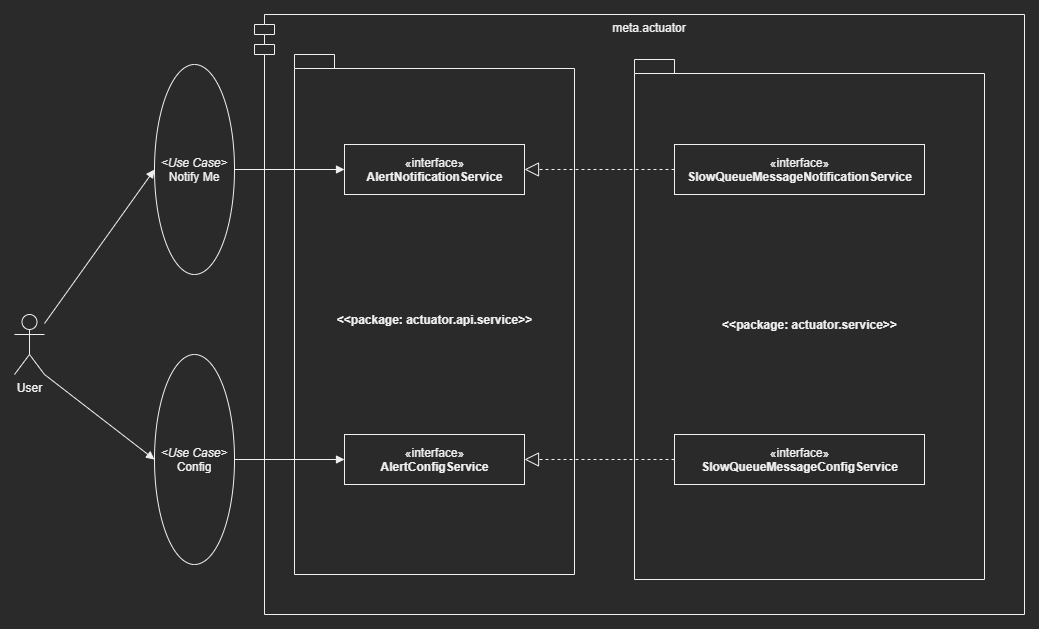

The diagram above was exported from draw.io. Its source (the exported page's mxGraphModel, read from the mxfile embedded in the PNG):
<mxGraphModel dx="1346" dy="823" grid="1" gridSize="10" guides="1" tooltips="1" connect="1" arrows="1" fold="1" page="1" pageScale="1" pageWidth="1100" pageHeight="850" math="0" shadow="0">
  <root>
    <mxCell id="0" />
    <mxCell id="1" parent="0" />
    <mxCell id="sX1MtZUVcuWPFBfPL_e3-2" value="meta.actuator" style="shape=module;align=left;spacingLeft=20;align=center;verticalAlign=top;fillColor=none;" vertex="1" parent="1">
      <mxGeometry x="260" y="120" width="770" height="600" as="geometry" />
    </mxCell>
    <mxCell id="sX1MtZUVcuWPFBfPL_e3-16" value="&amp;lt;&amp;lt;package: actuator.service&amp;gt;&amp;gt;" style="shape=folder;fontStyle=1;spacingTop=10;tabWidth=40;tabHeight=14;tabPosition=left;html=1;fillColor=none;" vertex="1" parent="1">
      <mxGeometry x="640" y="165" width="350" height="520" as="geometry" />
    </mxCell>
    <mxCell id="sX1MtZUVcuWPFBfPL_e3-15" value="&amp;lt;&amp;lt;package: actuator.api.service&amp;gt;&amp;gt;" style="shape=folder;fontStyle=1;spacingTop=10;tabWidth=40;tabHeight=14;tabPosition=left;html=1;fillColor=none;" vertex="1" parent="1">
      <mxGeometry x="300" y="160" width="280" height="520" as="geometry" />
    </mxCell>
    <mxCell id="sX1MtZUVcuWPFBfPL_e3-1" value="User" style="shape=umlActor;verticalLabelPosition=bottom;verticalAlign=top;html=1;" vertex="1" parent="1">
      <mxGeometry x="20" y="420" width="30" height="60" as="geometry" />
    </mxCell>
    <mxCell id="sX1MtZUVcuWPFBfPL_e3-4" value="&lt;i&gt;&amp;lt;Use Case&amp;gt;&lt;/i&gt;&lt;br&gt;Notify Me" style="ellipse;whiteSpace=wrap;html=1;fillColor=none;" vertex="1" parent="1">
      <mxGeometry x="160" y="170" width="80" height="210" as="geometry" />
    </mxCell>
    <mxCell id="sX1MtZUVcuWPFBfPL_e3-6" value="" style="html=1;verticalAlign=bottom;endArrow=block;entryX=0;entryY=0.5;entryDx=0;entryDy=0;" edge="1" parent="1" source="sX1MtZUVcuWPFBfPL_e3-1" target="sX1MtZUVcuWPFBfPL_e3-4">
      <mxGeometry width="80" relative="1" as="geometry">
        <mxPoint x="120" y="440" as="sourcePoint" />
        <mxPoint x="200" y="440" as="targetPoint" />
      </mxGeometry>
    </mxCell>
    <mxCell id="sX1MtZUVcuWPFBfPL_e3-9" value="«interface»&lt;br&gt;&lt;b&gt;AlertNotificationService&lt;/b&gt;" style="html=1;fillColor=none;" vertex="1" parent="1">
      <mxGeometry x="350" y="250" width="180" height="50" as="geometry" />
    </mxCell>
    <mxCell id="sX1MtZUVcuWPFBfPL_e3-10" value="" style="html=1;verticalAlign=bottom;endArrow=block;entryX=0;entryY=0.5;entryDx=0;entryDy=0;exitX=1;exitY=0.5;exitDx=0;exitDy=0;" edge="1" parent="1" source="sX1MtZUVcuWPFBfPL_e3-4" target="sX1MtZUVcuWPFBfPL_e3-9">
      <mxGeometry width="80" relative="1" as="geometry">
        <mxPoint x="60" y="439" as="sourcePoint" />
        <mxPoint x="170" y="285" as="targetPoint" />
      </mxGeometry>
    </mxCell>
    <mxCell id="sX1MtZUVcuWPFBfPL_e3-11" value="«interface»&lt;br&gt;&lt;b&gt;AlertConfigService&lt;/b&gt;" style="html=1;fillColor=none;" vertex="1" parent="1">
      <mxGeometry x="350" y="540" width="180" height="50" as="geometry" />
    </mxCell>
    <mxCell id="sX1MtZUVcuWPFBfPL_e3-12" value="&lt;i&gt;&amp;lt;Use Case&amp;gt;&lt;/i&gt;&lt;br&gt;Config" style="ellipse;whiteSpace=wrap;html=1;fillColor=none;" vertex="1" parent="1">
      <mxGeometry x="160" y="460" width="80" height="210" as="geometry" />
    </mxCell>
    <mxCell id="sX1MtZUVcuWPFBfPL_e3-13" value="" style="html=1;verticalAlign=bottom;endArrow=block;exitX=1;exitY=1;exitDx=0;exitDy=0;exitPerimeter=0;entryX=0;entryY=0.5;entryDx=0;entryDy=0;" edge="1" parent="1" source="sX1MtZUVcuWPFBfPL_e3-1" target="sX1MtZUVcuWPFBfPL_e3-12">
      <mxGeometry width="80" relative="1" as="geometry">
        <mxPoint x="60" y="439" as="sourcePoint" />
        <mxPoint x="110" y="590" as="targetPoint" />
      </mxGeometry>
    </mxCell>
    <mxCell id="sX1MtZUVcuWPFBfPL_e3-14" value="" style="html=1;verticalAlign=bottom;endArrow=block;entryX=0;entryY=0.5;entryDx=0;entryDy=0;exitX=1;exitY=0.5;exitDx=0;exitDy=0;" edge="1" parent="1" source="sX1MtZUVcuWPFBfPL_e3-12" target="sX1MtZUVcuWPFBfPL_e3-11">
      <mxGeometry width="80" relative="1" as="geometry">
        <mxPoint x="270" y="510" as="sourcePoint" />
        <mxPoint x="380" y="510" as="targetPoint" />
      </mxGeometry>
    </mxCell>
    <mxCell id="sX1MtZUVcuWPFBfPL_e3-17" value="«interface»&lt;br&gt;&lt;b&gt;SlowQueueMessageNotificationService&lt;/b&gt;" style="html=1;fillColor=none;" vertex="1" parent="1">
      <mxGeometry x="680" y="250" width="250" height="50" as="geometry" />
    </mxCell>
    <mxCell id="sX1MtZUVcuWPFBfPL_e3-18" value="«interface»&lt;br&gt;&lt;b&gt;SlowQueueMessageConfigService&lt;/b&gt;" style="html=1;fillColor=none;" vertex="1" parent="1">
      <mxGeometry x="680" y="540" width="250" height="50" as="geometry" />
    </mxCell>
    <mxCell id="sX1MtZUVcuWPFBfPL_e3-19" value="" style="endArrow=block;dashed=1;endFill=0;endSize=12;html=1;entryX=1;entryY=0.5;entryDx=0;entryDy=0;exitX=0;exitY=0.5;exitDx=0;exitDy=0;" edge="1" parent="1" source="sX1MtZUVcuWPFBfPL_e3-17" target="sX1MtZUVcuWPFBfPL_e3-9">
      <mxGeometry width="160" relative="1" as="geometry">
        <mxPoint x="600" y="400" as="sourcePoint" />
        <mxPoint x="760" y="400" as="targetPoint" />
      </mxGeometry>
    </mxCell>
    <mxCell id="sX1MtZUVcuWPFBfPL_e3-20" value="" style="endArrow=block;dashed=1;endFill=0;endSize=12;html=1;entryX=1;entryY=0.5;entryDx=0;entryDy=0;" edge="1" parent="1" source="sX1MtZUVcuWPFBfPL_e3-18" target="sX1MtZUVcuWPFBfPL_e3-11">
      <mxGeometry width="160" relative="1" as="geometry">
        <mxPoint x="690" y="285" as="sourcePoint" />
        <mxPoint x="540" y="285" as="targetPoint" />
      </mxGeometry>
    </mxCell>
  </root>
</mxGraphModel>